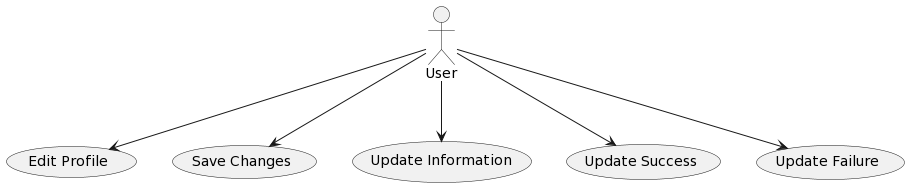

The diagram above was rendered by PlantUML. Its source (embedded in the PNG):
@startuml
:User: --> (Edit Profile)
:User: --> (Save Changes)
:User: --> (Update Information)
:User: --> (Update Success)
:User: --> (Update Failure)
@enduml